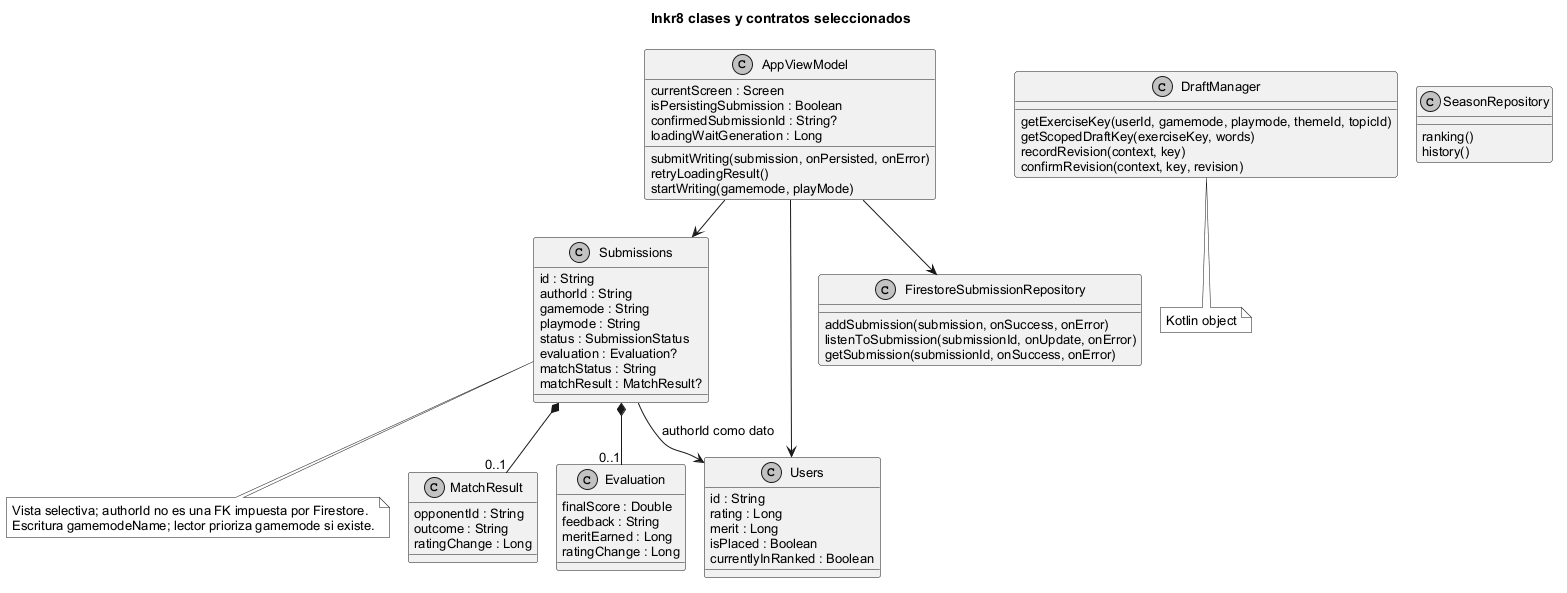

The diagram above was rendered by PlantUML. Its source (embedded in the PNG):
@startuml
!pragma layout smetana
skinparam monochrome true
skinparam shadowing false
skinparam defaultFontName Arial
skinparam defaultFontSize 13
title Inkr8 clases y contratos seleccionados
class AppViewModel {
 currentScreen : Screen
 isPersistingSubmission : Boolean
 confirmedSubmissionId : String?
 loadingWaitGeneration : Long
 submitWriting(submission, onPersisted, onError)
 retryLoadingResult()
 startWriting(gamemode, playMode)
}
class Submissions {
 id : String
 authorId : String
 gamemode : String
 playmode : String
 status : SubmissionStatus
 evaluation : Evaluation?
 matchStatus : String
 matchResult : MatchResult?
}
class Evaluation {
 finalScore : Double
 feedback : String
 meritEarned : Long
 ratingChange : Long
}
class MatchResult {
 opponentId : String
 outcome : String
 ratingChange : Long
}
class Users {
 id : String
 rating : Long
 merit : Long
 isPlaced : Boolean
 currentlyInRanked : Boolean
}
class FirestoreSubmissionRepository {
 addSubmission(submission, onSuccess, onError)
 listenToSubmission(submissionId, onUpdate, onError)
 getSubmission(submissionId, onSuccess, onError)
}
class DraftManager {
 getExerciseKey(userId, gamemode, playmode, themeId, topicId)
 getScopedDraftKey(exerciseKey, words)
 recordRevision(context, key)
 confirmRevision(context, key, revision)
}
note bottom of DraftManager : Kotlin object
class SeasonRepository {
 ranking()
 history()
}
AppViewModel --> FirestoreSubmissionRepository
AppViewModel --> Users
AppViewModel --> Submissions
Submissions *-- "0..1" Evaluation
Submissions *-- "0..1" MatchResult
Submissions --> Users : authorId como dato
note bottom of Submissions
 Vista selectiva; authorId no es una FK impuesta por Firestore.
 Escritura gamemodeName; lector prioriza gamemode si existe.
end note
@enduml